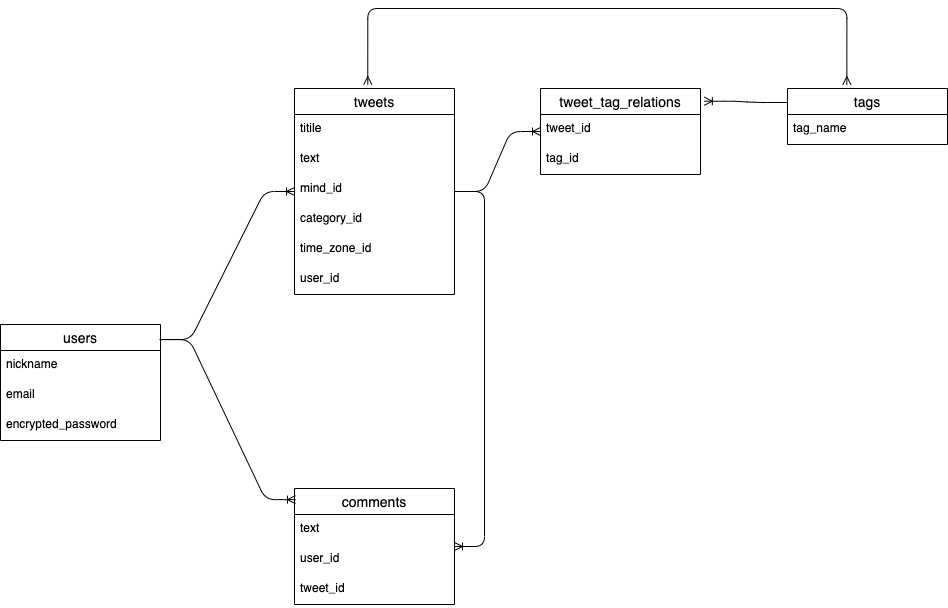

The diagram above was exported from draw.io. Its source (the exported page's mxGraphModel, read from the mxfile embedded in the PNG):
<mxGraphModel dx="509" dy="479" grid="1" gridSize="10" guides="1" tooltips="1" connect="1" arrows="1" fold="1" page="1" pageScale="1" pageWidth="827" pageHeight="1169" math="0" shadow="0">
  <root>
    <mxCell id="0" />
    <mxCell id="1" parent="0" />
    <mxCell id="2" value="users" style="swimlane;fontStyle=0;childLayout=stackLayout;horizontal=1;startSize=26;horizontalStack=0;resizeParent=1;resizeParentMax=0;resizeLast=0;collapsible=1;marginBottom=0;align=center;fontSize=14;" parent="1" vertex="1">
      <mxGeometry x="40" y="366" width="160" height="116" as="geometry" />
    </mxCell>
    <mxCell id="3" value="nickname" style="text;strokeColor=none;fillColor=none;spacingLeft=4;spacingRight=4;overflow=hidden;rotatable=0;points=[[0,0.5],[1,0.5]];portConstraint=eastwest;fontSize=12;" parent="2" vertex="1">
      <mxGeometry y="26" width="160" height="30" as="geometry" />
    </mxCell>
    <mxCell id="4" value="email" style="text;strokeColor=none;fillColor=none;spacingLeft=4;spacingRight=4;overflow=hidden;rotatable=0;points=[[0,0.5],[1,0.5]];portConstraint=eastwest;fontSize=12;" parent="2" vertex="1">
      <mxGeometry y="56" width="160" height="30" as="geometry" />
    </mxCell>
    <mxCell id="5" value="encrypted_password" style="text;strokeColor=none;fillColor=none;spacingLeft=4;spacingRight=4;overflow=hidden;rotatable=0;points=[[0,0.5],[1,0.5]];portConstraint=eastwest;fontSize=12;" parent="2" vertex="1">
      <mxGeometry y="86" width="160" height="30" as="geometry" />
    </mxCell>
    <mxCell id="6" value="tweets" style="swimlane;fontStyle=0;childLayout=stackLayout;horizontal=1;startSize=26;horizontalStack=0;resizeParent=1;resizeParentMax=0;resizeLast=0;collapsible=1;marginBottom=0;align=center;fontSize=14;" parent="1" vertex="1">
      <mxGeometry x="334" y="130" width="160" height="206" as="geometry" />
    </mxCell>
    <mxCell id="7" value="titile" style="text;strokeColor=none;fillColor=none;spacingLeft=4;spacingRight=4;overflow=hidden;rotatable=0;points=[[0,0.5],[1,0.5]];portConstraint=eastwest;fontSize=12;" parent="6" vertex="1">
      <mxGeometry y="26" width="160" height="30" as="geometry" />
    </mxCell>
    <mxCell id="8" value="text" style="text;strokeColor=none;fillColor=none;spacingLeft=4;spacingRight=4;overflow=hidden;rotatable=0;points=[[0,0.5],[1,0.5]];portConstraint=eastwest;fontSize=12;" parent="6" vertex="1">
      <mxGeometry y="56" width="160" height="30" as="geometry" />
    </mxCell>
    <mxCell id="9" value="mind_id" style="text;strokeColor=none;fillColor=none;spacingLeft=4;spacingRight=4;overflow=hidden;rotatable=0;points=[[0,0.5],[1,0.5]];portConstraint=eastwest;fontSize=12;" parent="6" vertex="1">
      <mxGeometry y="86" width="160" height="30" as="geometry" />
    </mxCell>
    <mxCell id="10" value="category_id" style="text;strokeColor=none;fillColor=none;spacingLeft=4;spacingRight=4;overflow=hidden;rotatable=0;points=[[0,0.5],[1,0.5]];portConstraint=eastwest;fontSize=12;" parent="6" vertex="1">
      <mxGeometry y="116" width="160" height="30" as="geometry" />
    </mxCell>
    <mxCell id="11" value="time_zone_id" style="text;strokeColor=none;fillColor=none;spacingLeft=4;spacingRight=4;overflow=hidden;rotatable=0;points=[[0,0.5],[1,0.5]];portConstraint=eastwest;fontSize=12;" parent="6" vertex="1">
      <mxGeometry y="146" width="160" height="30" as="geometry" />
    </mxCell>
    <mxCell id="13" value="user_id" style="text;strokeColor=none;fillColor=none;spacingLeft=4;spacingRight=4;overflow=hidden;rotatable=0;points=[[0,0.5],[1,0.5]];portConstraint=eastwest;fontSize=12;" parent="6" vertex="1">
      <mxGeometry y="176" width="160" height="30" as="geometry" />
    </mxCell>
    <mxCell id="17" value="" style="edgeStyle=entityRelationEdgeStyle;fontSize=12;html=1;endArrow=ERoneToMany;exitX=1;exitY=0.13;exitDx=0;exitDy=0;exitPerimeter=0;" parent="1" source="2" target="6" edge="1">
      <mxGeometry width="100" height="100" relative="1" as="geometry">
        <mxPoint x="200" y="380" as="sourcePoint" />
        <mxPoint x="300" y="280" as="targetPoint" />
      </mxGeometry>
    </mxCell>
    <mxCell id="18" value="comments" style="swimlane;fontStyle=0;childLayout=stackLayout;horizontal=1;startSize=26;horizontalStack=0;resizeParent=1;resizeParentMax=0;resizeLast=0;collapsible=1;marginBottom=0;align=center;fontSize=14;" parent="1" vertex="1">
      <mxGeometry x="334" y="530" width="160" height="116" as="geometry" />
    </mxCell>
    <mxCell id="19" value="text" style="text;strokeColor=none;fillColor=none;spacingLeft=4;spacingRight=4;overflow=hidden;rotatable=0;points=[[0,0.5],[1,0.5]];portConstraint=eastwest;fontSize=12;" parent="18" vertex="1">
      <mxGeometry y="26" width="160" height="30" as="geometry" />
    </mxCell>
    <mxCell id="20" value="user_id" style="text;strokeColor=none;fillColor=none;spacingLeft=4;spacingRight=4;overflow=hidden;rotatable=0;points=[[0,0.5],[1,0.5]];portConstraint=eastwest;fontSize=12;" parent="18" vertex="1">
      <mxGeometry y="56" width="160" height="30" as="geometry" />
    </mxCell>
    <mxCell id="21" value="tweet_id" style="text;strokeColor=none;fillColor=none;spacingLeft=4;spacingRight=4;overflow=hidden;rotatable=0;points=[[0,0.5],[1,0.5]];portConstraint=eastwest;fontSize=12;" parent="18" vertex="1">
      <mxGeometry y="86" width="160" height="30" as="geometry" />
    </mxCell>
    <mxCell id="22" value="" style="edgeStyle=entityRelationEdgeStyle;fontSize=12;html=1;endArrow=ERoneToMany;exitX=0.994;exitY=0.13;exitDx=0;exitDy=0;exitPerimeter=0;entryX=0.006;entryY=0.096;entryDx=0;entryDy=0;entryPerimeter=0;" parent="1" source="2" target="18" edge="1">
      <mxGeometry width="100" height="100" relative="1" as="geometry">
        <mxPoint x="220" y="474" as="sourcePoint" />
        <mxPoint x="320" y="374" as="targetPoint" />
      </mxGeometry>
    </mxCell>
    <mxCell id="23" value="" style="edgeStyle=entityRelationEdgeStyle;fontSize=12;html=1;endArrow=ERoneToMany;" parent="1" source="6" target="18" edge="1">
      <mxGeometry width="100" height="100" relative="1" as="geometry">
        <mxPoint x="460" y="490" as="sourcePoint" />
        <mxPoint x="560" y="390" as="targetPoint" />
      </mxGeometry>
    </mxCell>
    <mxCell id="24" value="tags" style="swimlane;fontStyle=0;childLayout=stackLayout;horizontal=1;startSize=26;horizontalStack=0;resizeParent=1;resizeParentMax=0;resizeLast=0;collapsible=1;marginBottom=0;align=center;fontSize=14;" vertex="1" parent="1">
      <mxGeometry x="827" y="130" width="160" height="56" as="geometry" />
    </mxCell>
    <mxCell id="25" value="tag_name" style="text;strokeColor=none;fillColor=none;spacingLeft=4;spacingRight=4;overflow=hidden;rotatable=0;points=[[0,0.5],[1,0.5]];portConstraint=eastwest;fontSize=12;" vertex="1" parent="24">
      <mxGeometry y="26" width="160" height="30" as="geometry" />
    </mxCell>
    <mxCell id="28" value="" style="edgeStyle=orthogonalEdgeStyle;fontSize=12;html=1;endArrow=ERmany;startArrow=ERmany;exitX=0.458;exitY=-0.019;exitDx=0;exitDy=0;exitPerimeter=0;entryX=0.371;entryY=-0.069;entryDx=0;entryDy=0;entryPerimeter=0;" edge="1" parent="1" source="6" target="24">
      <mxGeometry width="100" height="100" relative="1" as="geometry">
        <mxPoint x="500" y="110" as="sourcePoint" />
        <mxPoint x="600" y="10" as="targetPoint" />
        <Array as="points">
          <mxPoint x="407" y="50" />
          <mxPoint x="886" y="50" />
        </Array>
      </mxGeometry>
    </mxCell>
    <mxCell id="29" value="tweet_tag_relations" style="swimlane;fontStyle=0;childLayout=stackLayout;horizontal=1;startSize=26;horizontalStack=0;resizeParent=1;resizeParentMax=0;resizeLast=0;collapsible=1;marginBottom=0;align=center;fontSize=14;" vertex="1" parent="1">
      <mxGeometry x="580" y="130" width="160" height="86" as="geometry" />
    </mxCell>
    <mxCell id="30" value="tweet_id" style="text;strokeColor=none;fillColor=none;spacingLeft=4;spacingRight=4;overflow=hidden;rotatable=0;points=[[0,0.5],[1,0.5]];portConstraint=eastwest;fontSize=12;" vertex="1" parent="29">
      <mxGeometry y="26" width="160" height="30" as="geometry" />
    </mxCell>
    <mxCell id="31" value="tag_id" style="text;strokeColor=none;fillColor=none;spacingLeft=4;spacingRight=4;overflow=hidden;rotatable=0;points=[[0,0.5],[1,0.5]];portConstraint=eastwest;fontSize=12;" vertex="1" parent="29">
      <mxGeometry y="56" width="160" height="30" as="geometry" />
    </mxCell>
    <mxCell id="33" value="" style="edgeStyle=entityRelationEdgeStyle;fontSize=12;html=1;endArrow=ERoneToMany;exitX=0;exitY=0.25;exitDx=0;exitDy=0;entryX=1.024;entryY=0.148;entryDx=0;entryDy=0;entryPerimeter=0;" edge="1" parent="1" source="24" target="29">
      <mxGeometry width="100" height="100" relative="1" as="geometry">
        <mxPoint x="700" y="100" as="sourcePoint" />
        <mxPoint x="800" as="targetPoint" />
      </mxGeometry>
    </mxCell>
    <mxCell id="34" value="" style="edgeStyle=entityRelationEdgeStyle;fontSize=12;html=1;endArrow=ERoneToMany;" edge="1" parent="1" source="6" target="29">
      <mxGeometry width="100" height="100" relative="1" as="geometry">
        <mxPoint x="550" y="130" as="sourcePoint" />
        <mxPoint x="650" y="30" as="targetPoint" />
      </mxGeometry>
    </mxCell>
  </root>
</mxGraphModel>